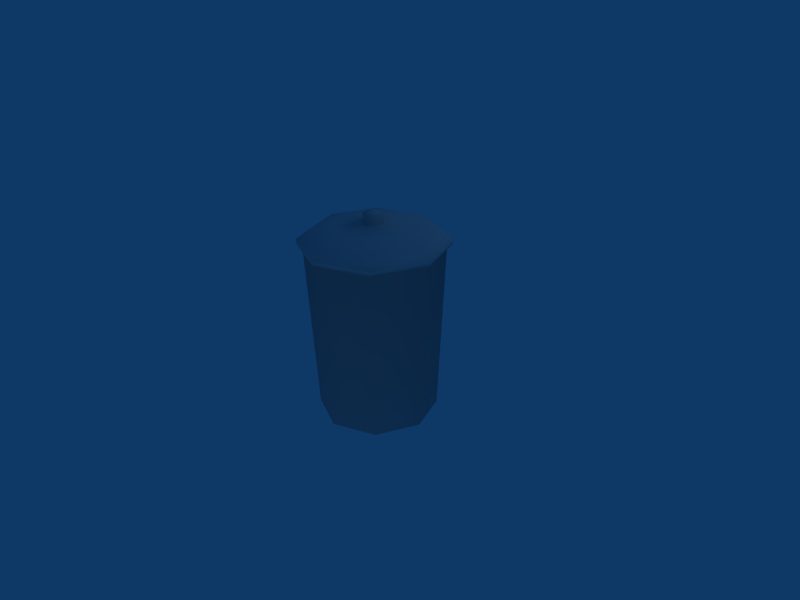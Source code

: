 # Source: Spazzatura.blend  (saved by Blender 2.49.2; exported with 4.5.12 LTS)
import bpy
from mathutils import Matrix  # noqa: F401  (used for matrix-valued properties, if any)

bpy.ops.wm.read_factory_settings(use_empty=True)
scene = bpy.context.scene
scene.name = 'Scene'

# ---- collections
col_collection_1 = bpy.data.collections.new('Collection 1'); scene.collection.children.link(col_collection_1)

# ---- materials (node trees are filled in below, after node groups)
mat_acciaio = bpy.data.materials.new('Acciaio')
mat_acciaio.alpha_threshold = 0.0
mat_acciaio.roughness = 0.5
mat_acciaio.specular_intensity = 0.75
mat_acciaio.line_color = (0.0, 0.0, 0.0, 1.0)

# ---- material node trees

# ---- world
world_world = bpy.data.worlds.new('World'); scene.world = world_world
world_world.color = (0.05656, 0.2208, 0.4)
world_world.use_sun_shadow = False
world_world.sun_shadow_jitter_overblur = 0.0
world_world.cycles.sampling_method = 'MANUAL'
world_world.cycles.sample_map_resolution = 256

# ---- cameras
cam_camera = bpy.data.cameras.new('Camera')
cam_camera.passepartout_alpha = 0.2
cam_camera.clip_end = 100.0
cam_camera.lens = 35.0
cam_camera.ortho_scale = 7.314
cam_camera.show_passepartout = False
cam_camera.show_safe_areas = True
cam_camera.dof.focus_distance = 0.0
cam_camera.dof.aperture_fstop = 128.0

# ---- lights
light_lamp = bpy.data.lights.new('Lamp', 'POINT')
light_lamp.transmission_factor = 0.0
light_lamp.energy = 70.0
light_lamp.shadow_buffer_clip_start = 0.5
light_lamp.shadow_soft_size = 1.0
light_lamp.shadow_maximum_resolution = 0.006
light_lamp.use_absolute_resolution = True
light_lamp.cycles.use_multiple_importance_sampling = False
light_spot = bpy.data.lights.new('Spot', 'POINT')
light_spot.transmission_factor = 0.0
light_spot.cutoff_distance = 30.0
light_spot.energy = 100.0
light_spot.shadow_buffer_clip_start = 1.001
light_spot.shadow_soft_size = 1.0
light_spot.shadow_maximum_resolution = 0.006
light_spot.use_absolute_resolution = True
light_spot.cycles.use_multiple_importance_sampling = False

# ---- meshes
me_cylinder = bpy.data.meshes.new('Cylinder')
me_cylinder.from_pydata([(0.6208, 0.6208, -1.285), (0.878, -3.515e-08, -1.285), (0.6208, -0.6208, -1.285), (-2.529e-08, -0.878, -1.285), (-0.6208, -0.6208, -1.285), (-0.878, 1.707e-07, -1.285), (-0.6208, 0.6208, -1.285), (-1.09e-07, 0.878, -1.285), (0.7071, 0.7071, 1.285), (1.0, 4.371e-07, 1.285), (0.7071, -0.7071, 1.285), (2.742e-07, -1.0, 1.285), (-0.7071, -0.7071, 1.285), (-1.0, 3.656e-07, 1.285), (-0.7071, 0.7071, 1.285), (1.005e-06, 1.0, 1.285), (-8.619e-10, 3.232e-09, -1.285), (1.067e-06, 1.077, 1.285), (-0.7615, 0.7615, 1.285), (-1.077, 3.764e-07, 1.285), (-0.7615, -0.7615, 1.285), (2.8e-07, -1.077, 1.285), (0.7615, -0.7615, 1.285), (1.077, 4.534e-07, 1.285), (0.7615, 0.7615, 1.285), (0.7615, 0.7615, 1.349), (1.077, 4.534e-07, 1.349), (0.7615, -0.7615, 1.349), (2.8e-07, -1.077, 1.349), (-0.7615, -0.7615, 1.349), (-1.077, 3.764e-07, 1.349), (-0.7615, 0.7615, 1.349), (1.067e-06, 1.077, 1.349), (9.382e-07, 0.913, 1.477), (-0.6456, 0.6456, 1.477), (-0.913, 3.544e-07, 1.477), (-0.6456, -0.6456, 1.477), (2.706e-07, -0.913, 1.477), (0.6456, -0.6456, 1.477), (0.913, 4.197e-07, 1.477), (0.6456, 0.6456, 1.477), (0.1041, 0.1041, 1.599), (0.1473, 2.418e-07, 1.599), (0.1041, -0.1041, 1.599), (2.163e-07, -0.1473, 1.599), (-0.1041, -0.1041, 1.599), (-0.1473, 2.313e-07, 1.599), (-0.1041, 0.1041, 1.599), (3.24e-07, 0.1473, 1.599), (0.1041, 0.1041, 1.733), (0.1473, 2.418e-07, 1.733), (0.1041, -0.1041, 1.733), (2.163e-07, -0.1473, 1.733), (-0.1041, -0.1041, 1.733), (-0.1473, 2.313e-07, 1.733), (-0.1041, 0.1041, 1.733), (3.24e-07, 0.1473, 1.733), (2.314e-07, 2.235e-07, 1.765), (0.3992, 0.3992, 1.551), (6.587e-07, 0.5646, 1.551), (-0.3992, 0.3992, 1.551), (-0.5646, 2.984e-07, 1.551), (-0.3992, -0.3992, 1.551), (2.459e-07, -0.5646, 1.551), (0.3992, -0.3992, 1.551), (0.5646, 3.387e-07, 1.551)], [], [(16, 0, 1), (16, 1, 2), (16, 2, 3), (16, 3, 4), (16, 4, 5), (16, 5, 6), (16, 6, 7), (7, 0, 16), (0, 8, 9, 1), (1, 9, 10, 2), (2, 10, 11, 3), (3, 11, 12, 4), (4, 12, 13, 5), (5, 13, 14, 6), (6, 14, 15, 7), (8, 0, 7, 15), (8, 15, 17, 24), (15, 14, 18, 17), (14, 13, 19, 18), (13, 12, 20, 19), (12, 11, 21, 20), (11, 10, 22, 21), (10, 9, 23, 22), (9, 8, 24, 23), (23, 24, 25, 26), (22, 23, 26, 27), (21, 22, 27, 28), (20, 21, 28, 29), (19, 20, 29, 30), (18, 19, 30, 31), (17, 18, 31, 32), (24, 17, 32, 25), (25, 32, 33, 40), (32, 31, 34, 33), (31, 30, 35, 34), (30, 29, 36, 35), (29, 28, 37, 36), (28, 27, 38, 37), (27, 26, 39, 38), (26, 25, 40, 39), (42, 41, 49, 50), (43, 42, 50, 51), (44, 43, 51, 52), (45, 44, 52, 53), (46, 45, 53, 54), (47, 46, 54, 55), (48, 47, 55, 56), (41, 48, 56, 49), (50, 49, 57), (51, 50, 57), (52, 51, 57), (53, 52, 57), (54, 53, 57), (55, 54, 57), (56, 55, 57), (49, 56, 57), (42, 65, 58, 41), (65, 39, 40, 58), (43, 64, 65, 42), (64, 38, 39, 65), (44, 63, 64, 43), (63, 37, 38, 64), (45, 62, 63, 44), (62, 36, 37, 63), (46, 61, 62, 45), (61, 35, 36, 62), (47, 60, 61, 46), (60, 34, 35, 61), (48, 59, 60, 47), (59, 33, 34, 60), (41, 58, 59, 48), (58, 40, 33, 59)])
me_cylinder.polygons.foreach_set('use_smooth', [True] * 72)
me_cylinder.materials.append(mat_acciaio)
me_cylinder.use_remesh_preserve_volume = False
me_cylinder.use_remesh_preserve_attributes = False
me_cylinder.use_mirror_vertex_groups = False
me_cylinder.update()

# ---- objects
ob_lamp_001 = bpy.data.objects.new('Lamp.001', light_lamp)
ob_cylinder = bpy.data.objects.new('Cylinder', me_cylinder)
ob_lamp = bpy.data.objects.new('Lamp', light_spot)
ob_camera = bpy.data.objects.new('Camera', cam_camera)

# ---- transforms, parenting, visibility, modifiers, constraints
ob_lamp_001.location = (5.021, -8.011, 0.0)
ob_lamp_001.lock_rotations_4d = False
ob_lamp_001.empty_display_type = 'ARROWS'
ob_lamp_001.lineart.crease_threshold = 0.0
ob_cylinder.location = (0.0, 0.0, 0.0)
ob_cylinder.lock_rotations_4d = False
ob_cylinder.empty_display_type = 'ARROWS'
ob_cylinder.lineart.crease_threshold = 0.0
ob_lamp.location = (3.296, 4.368, 5.904)
ob_lamp.rotation_euler = (0.6503, 0.05522, 1.866)
ob_lamp.lock_rotations_4d = False
ob_lamp.empty_display_type = 'ARROWS'
ob_lamp.color = (0.0, 0.0, 0.0, 0.0)
ob_lamp.lineart.crease_threshold = 0.0
ob_camera.location = (7.481, -6.508, 5.344)
ob_camera.rotation_euler = (1.109, 0.01082, 0.8149)
ob_camera.lock_rotations_4d = False
ob_camera.empty_display_type = 'ARROWS'
ob_camera.color = (0.0, 0.0, 0.0, 0.0)
ob_camera.display_type = 'WIRE'
ob_camera.lineart.crease_threshold = 0.0

# ---- collection membership
col_collection_1.objects.link(ob_lamp_001)
col_collection_1.objects.link(ob_cylinder)
col_collection_1.objects.link(ob_lamp)
col_collection_1.objects.link(ob_camera)

# ---- scene / render settings (as saved in the file)
scene.camera = ob_camera
scene.frame_start = 1; scene.frame_end = 250; scene.frame_set(1)
scene.render.engine = 'BLENDER_EEVEE_NEXT'
scene.render.image_settings.file_format = 'JPEG'
scene.render.image_settings.color_mode = 'RGB'
scene.render.image_settings.compression = 90
scene.render.resolution_x = 800
scene.render.resolution_y = 600
scene.render.resolution_percentage = 75
scene.render.pixel_aspect_x = 100.0
scene.render.pixel_aspect_y = 100.0
scene.render.fps = 25
scene.render.dither_intensity = 0.0
scene.render.use_compositing = False
scene.render.use_sequencer = False
scene.render.bake_margin = 2
scene.render.bake_bias = 0.0
scene.render.use_stamp_time = False
scene.render.use_stamp_date = False
scene.render.use_stamp_frame = False
scene.render.use_stamp_camera = False
scene.render.use_stamp_scene = False
scene.render.use_stamp_filename = False
scene.render.use_stamp_render_time = False
scene.render.stamp_font_size = 0
scene.cycles.use_denoising = False
scene.cycles.samples = 10
scene.cycles.sampling_pattern = 'TABULATED_SOBOL'
scene.cycles.light_sampling_threshold = 0.0
scene.cycles.use_adaptive_sampling = False
scene.cycles.use_light_tree = False
scene.cycles.blur_glossy = 0.0
scene.cycles.volume_bounces = 1
scene.cycles.pixel_filter_type = 'GAUSSIAN'
scene.cycles.sample_clamp_indirect = 0.0
scene.view_settings.view_transform = 'Raw'
bpy.context.view_layer.update()
